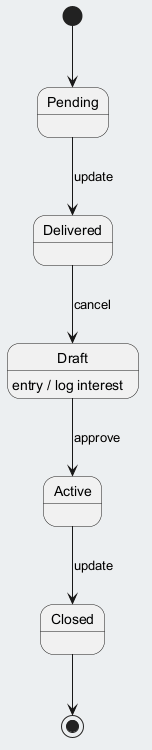

The diagram above was rendered by PlantUML. Its source (embedded in the PNG):
@startuml
skinparam backgroundColor #ECEFF1
skinparam classBackgroundColor #FFFFFF
skinparam classBorderColor #455A64
[*] --> Pending
Pending --> Delivered : update
Delivered --> Draft : cancel
Draft --> Active : approve
Draft : entry / log interest
Active --> Closed : update
Closed --> [*]
@enduml